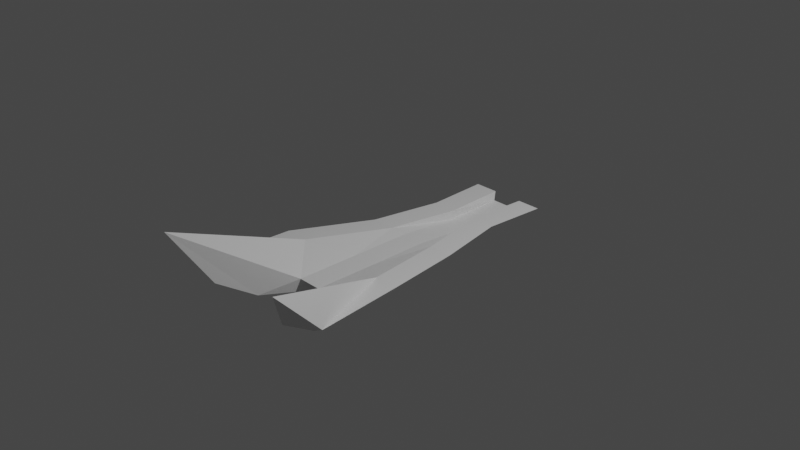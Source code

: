 # Source: board.blend  (saved by Blender 2.82.7; exported with 4.5.12 LTS)
import bpy
from mathutils import Matrix  # noqa: F401  (used for matrix-valued properties, if any)

bpy.ops.wm.read_factory_settings(use_empty=True)
scene = bpy.context.scene
scene.name = 'Scene'

# ---- collections
col_collection = bpy.data.collections.new('Collection'); scene.collection.children.link(col_collection)

# ---- materials (node trees are filled in below, after node groups)
mat_material = bpy.data.materials.new('Material')
mat_material.alpha_threshold = 0.0
mat_material.use_transparent_shadow = False
mat_material.line_color = (0.0, 0.0, 0.0, 1.0)

# ---- material node trees
mat_material.use_nodes = True; mat_material.node_tree.nodes.clear()
_N = mat_material.node_tree.nodes; _L = mat_material.node_tree.links
n0 = _N.new('ShaderNodeOutputMaterial'); n0.name = 'Material Output'; n0.location = (300, 300)
n1 = _N.new('ShaderNodeBsdfPrincipled'); n1.name = 'Principled BSDF'; n1.location = (10, 300)
n1.distribution = 'GGX'
n1.subsurface_method = 'BURLEY'
n1.inputs[2].default_value = 0.4
n1.inputs[3].default_value = 1.45
n1.inputs[27].default_value = (0.0, 0.0, 0.0, 1.0)
n1.inputs[28].default_value = 1.0
_L.new(n1.outputs[0], n0.inputs[0])
n0.is_active_output = True

# ---- world
world_world = bpy.data.worlds.new('World'); scene.world = world_world
world_world.use_nodes = True; world_world.node_tree.nodes.clear()
_N = world_world.node_tree.nodes; _L = world_world.node_tree.links
n0 = _N.new('ShaderNodeOutputWorld'); n0.name = 'World Output'; n0.location = (300, 300)
n1 = _N.new('ShaderNodeBackground'); n1.name = 'Background'; n1.location = (10, 300)
n1.inputs[0].default_value = (0.05088, 0.05088, 0.05088, 1.0)
_L.new(n1.outputs[0], n0.inputs[0])
n0.is_active_output = True
world_world.color = (0.05088, 0.05088, 0.05088)
world_world.use_sun_shadow = False
world_world.sun_shadow_jitter_overblur = 0.0

# ---- cameras
cam_camera = bpy.data.cameras.new('Camera')
cam_camera.clip_end = 100.0
cam_camera.ortho_scale = 7.314

# ---- lights
light_light = bpy.data.lights.new('Light', 'POINT')
light_light.transmission_factor = 0.0
light_light.energy = 1000.0
light_light.shadow_soft_size = 0.1
light_light.shadow_maximum_resolution = 0.006
light_light.use_absolute_resolution = True

# ---- meshes
me_cube = bpy.data.meshes.new('Cube')
me_cube.from_pydata([(0.4439, 1.654, -0.2748), (0.1112, 1.301, -0.4684), (0.8799, -1.749, -0.1789), (0.1112, -0.8832, -0.4684), (-0.4439, 1.654, -0.2748), (-0.1112, 1.301, -0.4684), (-0.8799, -1.749, -0.1789), (-0.1112, -0.8832, -0.4684), (0.0622, 1.301, -0.4684), (0.01317, 1.301, -0.4684), (-0.01317, 1.301, -0.4684), (-0.0622, 1.301, -0.4684), (0.8199, -2.217, 0.3159), (0.134, -1.182, -0.2975), (-0.134, -1.182, -0.2975), (-0.8199, -2.217, 0.3159), (-0.3062, -1.572, -0.4008), (-0.01317, -0.8832, -0.4684), (0.01317, -0.8832, -0.4684), (0.3062, -1.572, -0.4008), (-0.1759, 1.654, -0.2748), (-0.1315, 1.59, -0.3524), (0.1315, 1.59, -0.3524), (0.1759, 1.654, -0.2748), (-0.1112, 0.7551, -0.4684), (-0.1112, 0.209, -0.4684), (-0.1112, -0.3371, -0.4684), (0.4073, 0.9475, -0.2675), (0.5573, 0.1736, -0.2675), (0.8038, -0.7952, -0.1563), (-0.8038, -0.7952, -0.1563), (-0.5573, 0.1736, -0.2675), (-0.4073, 0.9475, -0.2675), (0.1112, -0.3371, -0.4684), (0.1112, 0.209, -0.4684), (0.1112, 0.7551, -0.4684), (-0.0622, 0.7551, -0.4684), (-0.0622, 0.209, -0.4684), (-0.0622, -0.3371, -0.4684), (-0.01317, 0.7551, -0.4684), (-0.01317, 0.209, -0.4684), (-0.01317, -0.3371, -0.4684), (0.01317, 0.7551, -0.4684), (0.01317, 0.209, -0.4684), (0.01317, -0.3371, -0.4684), (0.0622, 0.7551, -0.4684), (0.0622, 0.209, -0.4684), (0.0622, -0.3371, -0.4684), (0.1393, 0.9475, -0.2675), (0.2893, 0.1736, -0.2675), (0.5358, -0.7952, -0.1563), (0.1315, 0.8929, -0.3524), (0.134, 0.2115, -0.2975), (0.134, -0.4852, -0.2975), (-0.1315, 0.8929, -0.3524), (-0.134, 0.2115, -0.2975), (-0.134, -0.4852, -0.2975), (-0.1393, 0.9475, -0.2675), (-0.2893, 0.1736, -0.2675), (-0.5358, -0.7952, -0.1563), (0.2776, 1.478, -0.3716), (-0.5166, -1.909, -0.2234), (0.5166, -1.909, -0.2234), (-0.2776, 1.478, -0.3716), (-0.119, 1.478, -0.3716), (-0.07233, 1.445, -0.4104), (0.07233, 1.445, -0.4104), (0.119, 1.478, -0.3716), (0.2593, 0.8513, -0.3679), (0.3343, 0.1913, -0.368), (0.4575, -0.5662, -0.3123), (-0.4575, -0.5662, -0.3123), (-0.3343, 0.1913, -0.368), (-0.2593, 0.8513, -0.3679), (-0.6745, -1.684, -0.3088), (0.3625, 1.568, -0.3222), (0.6745, -1.684, -0.3088), (-0.3625, 1.568, -0.3222), (-0.1481, 1.568, -0.3222), (-0.1025, 1.519, -0.3808), (0.1025, 1.519, -0.3808), (0.1481, 1.568, -0.3222), (0.3349, 0.9004, -0.3166), (0.4482, 0.1823, -0.3167), (0.6344, -0.6831, -0.2326), (-0.6344, -0.6831, -0.2326), (-0.4482, 0.1823, -0.3167), (-0.3349, 0.9004, -0.3166)], [], [(74, 61, 15), (32, 77, 87), (33, 19, 47), (29, 76, 84), (23, 75, 81), (77, 20, 78), (78, 21, 79), (21, 80, 79), (22, 81, 80), (38, 7, 26), (41, 16, 38), (44, 17, 41), (47, 18, 44), (12, 19, 62), (19, 13, 18), (13, 17, 18), (14, 16, 17), (50, 13, 12), (56, 13, 53), (59, 14, 56), (21, 57, 54), (54, 58, 55), (58, 56, 55), (21, 51, 22), (54, 52, 51), (55, 53, 52), (22, 48, 23), (51, 49, 48), (49, 53, 50), (23, 27, 0), (27, 49, 28), (28, 50, 29), (8, 42, 9), (45, 43, 42), (46, 44, 43), (9, 39, 10), (42, 40, 39), (43, 41, 40), (10, 36, 11), (39, 37, 36), (40, 38, 37), (11, 24, 5), (36, 25, 24), (37, 26, 25), (75, 27, 82), (82, 28, 83), (28, 84, 83), (1, 45, 8), (35, 46, 45), (34, 47, 46), (74, 30, 85), (85, 31, 86), (31, 87, 86), (20, 32, 57), (32, 58, 57), (31, 59, 58), (72, 24, 25), (26, 72, 25), (7, 71, 26), (69, 33, 34), (35, 69, 34), (1, 68, 35), (66, 8, 9), (65, 9, 10), (11, 65, 10), (5, 64, 11), (67, 1, 8), (70, 3, 33), (73, 5, 24), (86, 73, 72), (71, 86, 72), (61, 85, 71), (83, 70, 69), (68, 83, 69), (60, 82, 68), (80, 67, 66), (79, 66, 65), (64, 79, 65), (63, 78, 64), (81, 60, 67), (84, 62, 70), (87, 63, 73), (15, 59, 6), (59, 30, 6), (7, 16, 61), (16, 15, 61), (6, 74, 15), (32, 4, 77), (33, 3, 19), (29, 2, 76), (23, 0, 75), (77, 4, 20), (78, 20, 21), (21, 22, 80), (22, 23, 81), (38, 16, 7), (41, 17, 16), (44, 18, 17), (47, 19, 18), (19, 3, 62), (62, 76, 12), (76, 2, 12), (19, 12, 13), (13, 14, 17), (14, 15, 16), (2, 29, 50), (50, 12, 2), (50, 53, 13), (56, 14, 13), (59, 15, 14), (21, 20, 57), (54, 57, 58), (58, 59, 56), (21, 54, 51), (54, 55, 52), (55, 56, 53), (22, 51, 48), (51, 52, 49), (49, 52, 53), (23, 48, 27), (27, 48, 49), (28, 49, 50), (8, 45, 42), (45, 46, 43), (46, 47, 44), (9, 42, 39), (42, 43, 40), (43, 44, 41), (10, 39, 36), (39, 40, 37), (40, 41, 38), (11, 36, 24), (36, 37, 25), (37, 38, 26), (75, 0, 27), (82, 27, 28), (28, 29, 84), (1, 35, 45), (35, 34, 46), (34, 33, 47), (74, 6, 30), (85, 30, 31), (31, 32, 87), (20, 4, 32), (32, 31, 58), (31, 30, 59), (72, 73, 24), (26, 71, 72), (7, 61, 71), (69, 70, 33), (35, 68, 69), (1, 60, 68), (66, 67, 8), (65, 66, 9), (11, 64, 65), (5, 63, 64), (67, 60, 1), (70, 62, 3), (73, 63, 5), (86, 87, 73), (71, 85, 86), (61, 74, 85), (83, 84, 70), (68, 82, 83), (60, 75, 82), (80, 81, 67), (79, 80, 66), (64, 78, 79), (63, 77, 78), (81, 75, 60), (84, 76, 62), (87, 77, 63)])
_uv = me_cube.uv_layers.new(name='UVMap')
_uv.uv.foreach_set('vector', [0.5638, 1.0, 0.5, 1.0, 0.625, 0.95, 0.625, 0.1875, 0.5638, 0.25, 0.5638, 0.1875, 0.375, 0.6875, 0.325, 0.75, 0.325, 0.6875, 0.625, 0.6875, 0.5638, 0.75, 0.5638, 0.6875, 0.625, 0.45, 0.5638, 0.5, 0.5638, 0.45, 0.5638, 0.25, 0.625, 0.3, 0.5638, 0.3, 0.5638, 0.3, 0.625, 0.35, 0.5638, 0.35, 0.625, 0.35, 0.5638, 0.4, 0.5638, 0.35, 0.625, 0.4, 0.5638, 0.45, 0.5638, 0.4, 0.175, 0.6875, 0.125, 0.75, 0.125, 0.6875, 0.225, 0.6875, 0.175, 0.75, 0.175, 0.6875, 0.275, 0.6875, 0.225, 0.75, 0.225, 0.6875, 0.325, 0.6875, 0.275, 0.75, 0.275, 0.6875, 0.625, 0.8, 0.375, 0.8, 0.5, 0.75, 0.375, 0.8, 0.625, 0.85, 0.375, 0.85, 0.625, 0.85, 0.375, 0.9, 0.375, 0.85, 0.625, 0.9, 0.375, 0.95, 0.375, 0.9, 0.675, 0.6875, 0.725, 0.75, 0.675, 0.75, 0.775, 0.6875, 0.725, 0.75, 0.725, 0.6875, 0.825, 0.6875, 0.775, 0.75, 0.775, 0.6875, 0.775, 0.5, 0.825, 0.5625, 0.775, 0.5625, 0.775, 0.5625, 0.825, 0.625, 0.775, 0.625, 0.825, 0.625, 0.775, 0.6875, 0.775, 0.625, 0.775, 0.5, 0.725, 0.5625, 0.725, 0.5, 0.775, 0.5625, 0.725, 0.625, 0.725, 0.5625, 0.775, 0.625, 0.725, 0.6875, 0.725, 0.625, 0.725, 0.5, 0.675, 0.5625, 0.675, 0.5, 0.725, 0.5625, 0.675, 0.625, 0.675, 0.5625, 0.675, 0.625, 0.725, 0.6875, 0.675, 0.6875, 0.675, 0.5, 0.625, 0.5625, 0.625, 0.5, 0.625, 0.5625, 0.675, 0.625, 0.625, 0.625, 0.625, 0.625, 0.675, 0.6875, 0.625, 0.6875, 0.325, 0.5, 0.275, 0.5625, 0.275, 0.5, 0.325, 0.5625, 0.275, 0.625, 0.275, 0.5625, 0.325, 0.625, 0.275, 0.6875, 0.275, 0.625, 0.275, 0.5, 0.225, 0.5625, 0.225, 0.5, 0.275, 0.5625, 0.225, 0.625, 0.225, 0.5625, 0.275, 0.625, 0.225, 0.6875, 0.225, 0.625, 0.225, 0.5, 0.175, 0.5625, 0.175, 0.5, 0.225, 0.5625, 0.175, 0.625, 0.175, 0.5625, 0.225, 0.625, 0.175, 0.6875, 0.175, 0.625, 0.175, 0.5, 0.125, 0.5625, 0.125, 0.5, 0.175, 0.5625, 0.125, 0.625, 0.125, 0.5625, 0.175, 0.625, 0.125, 0.6875, 0.125, 0.625, 0.5638, 0.5, 0.625, 0.5625, 0.5638, 0.5625, 0.5638, 0.5625, 0.625, 0.625, 0.5638, 0.625, 0.625, 0.625, 0.5638, 0.6875, 0.5638, 0.625, 0.375, 0.5, 0.325, 0.5625, 0.325, 0.5, 0.375, 0.5625, 0.325, 0.625, 0.325, 0.5625, 0.375, 0.625, 0.325, 0.6875, 0.325, 0.625, 0.5638, 0.0, 0.625, 0.0625, 0.5638, 0.0625, 0.5638, 0.0625, 0.625, 0.125, 0.5638, 0.125, 0.625, 0.125, 0.5638, 0.1875, 0.5638, 0.125, 0.825, 0.5, 0.875, 0.5625, 0.825, 0.5625, 0.875, 0.5625, 0.825, 0.625, 0.825, 0.5625, 0.875, 0.625, 0.825, 0.6875, 0.825, 0.625, 0.5, 0.125, 0.375, 0.1875, 0.375, 0.125, 0.375, 0.0625, 0.5, 0.125, 0.375, 0.125, 0.375, 0.0, 0.5, 0.0625, 0.375, 0.0625, 0.5, 0.625, 0.375, 0.6875, 0.375, 0.625, 0.375, 0.5625, 0.5, 0.625, 0.375, 0.625, 0.375, 0.5, 0.5, 0.5625, 0.375, 0.5625, 0.5, 0.4, 0.375, 0.45, 0.375, 0.4, 0.5, 0.35, 0.375, 0.4, 0.375, 0.35, 0.375, 0.3, 0.5, 0.35, 0.375, 0.35, 0.375, 0.25, 0.5, 0.3, 0.375, 0.3, 0.5, 0.45, 0.375, 0.5, 0.375, 0.45, 0.5, 0.6875, 0.375, 0.75, 0.375, 0.6875, 0.5, 0.1875, 0.375, 0.25, 0.375, 0.1875, 0.5638, 0.125, 0.5, 0.1875, 0.5, 0.125, 0.5, 0.0625, 0.5638, 0.125, 0.5, 0.125, 0.5, 0.0, 0.5638, 0.0625, 0.5, 0.0625, 0.5638, 0.625, 0.5, 0.6875, 0.5, 0.625, 0.5, 0.5625, 0.5638, 0.625, 0.5, 0.625, 0.5, 0.5, 0.5638, 0.5625, 0.5, 0.5625, 0.5638, 0.4, 0.5, 0.45, 0.5, 0.4, 0.5638, 0.35, 0.5, 0.4, 0.5, 0.35, 0.5, 0.3, 0.5638, 0.35, 0.5, 0.35, 0.5, 0.25, 0.5638, 0.3, 0.5, 0.3, 0.5638, 0.45, 0.5, 0.5, 0.5, 0.45, 0.5638, 0.6875, 0.5, 0.75, 0.5, 0.6875, 0.5638, 0.1875, 0.5, 0.25, 0.5, 0.1875, 0.825, 0.75, 0.825, 0.6875, 0.875, 0.75, 0.825, 0.6875, 0.875, 0.6875, 0.875, 0.75, 0.375, 1.0, 0.375, 0.95, 0.5, 1.0, 0.375, 0.95, 0.625, 0.95, 0.5, 1.0, 0.625, 1.0, 0.5638, 1.0, 0.625, 0.95, 0.625, 0.1875, 0.625, 0.25, 0.5638, 0.25, 0.375, 0.6875, 0.375, 0.75, 0.325, 0.75, 0.625, 0.6875, 0.625, 0.75, 0.5638, 0.75, 0.625, 0.45, 0.625, 0.5, 0.5638, 0.5, 0.5638, 0.25, 0.625, 0.25, 0.625, 0.3, 0.5638, 0.3, 0.625, 0.3, 0.625, 0.35, 0.625, 0.35, 0.625, 0.4, 0.5638, 0.4, 0.625, 0.4, 0.625, 0.45, 0.5638, 0.45, 0.175, 0.6875, 0.175, 0.75, 0.125, 0.75, 0.225, 0.6875, 0.225, 0.75, 0.175, 0.75, 0.275, 0.6875, 0.275, 0.75, 0.225, 0.75, 0.325, 0.6875, 0.325, 0.75, 0.275, 0.75, 0.375, 0.8, 0.375, 0.75, 0.5, 0.75, 0.5, 0.75, 0.5638, 0.75, 0.625, 0.8, 0.5638, 0.75, 0.625, 0.75, 0.625, 0.8, 0.375, 0.8, 0.625, 0.8, 0.625, 0.85, 0.625, 0.85, 0.625, 0.9, 0.375, 0.9, 0.625, 0.9, 0.625, 0.95, 0.375, 0.95, 0.625, 0.75, 0.625, 0.6875, 0.675, 0.6875, 0.675, 0.6875, 0.675, 0.75, 0.625, 0.75, 0.675, 0.6875, 0.725, 0.6875, 0.725, 0.75, 0.775, 0.6875, 0.775, 0.75, 0.725, 0.75, 0.825, 0.6875, 0.825, 0.75, 0.775, 0.75, 0.775, 0.5, 0.825, 0.5, 0.825, 0.5625, 0.775, 0.5625, 0.825, 0.5625, 0.825, 0.625, 0.825, 0.625, 0.825, 0.6875, 0.775, 0.6875, 0.775, 0.5, 0.775, 0.5625, 0.725, 0.5625, 0.775, 0.5625, 0.775, 0.625, 0.725, 0.625, 0.775, 0.625, 0.775, 0.6875, 0.725, 0.6875, 0.725, 0.5, 0.725, 0.5625, 0.675, 0.5625, 0.725, 0.5625, 0.725, 0.625, 0.675, 0.625, 0.675, 0.625, 0.725, 0.625, 0.725, 0.6875, 0.675, 0.5, 0.675, 0.5625, 0.625, 0.5625, 0.625, 0.5625, 0.675, 0.5625, 0.675, 0.625, 0.625, 0.625, 0.675, 0.625, 0.675, 0.6875, 0.325, 0.5, 0.325, 0.5625, 0.275, 0.5625, 0.325, 0.5625, 0.325, 0.625, 0.275, 0.625, 0.325, 0.625, 0.325, 0.6875, 0.275, 0.6875, 0.275, 0.5, 0.275, 0.5625, 0.225, 0.5625, 0.275, 0.5625, 0.275, 0.625, 0.225, 0.625, 0.275, 0.625, 0.275, 0.6875, 0.225, 0.6875, 0.225, 0.5, 0.225, 0.5625, 0.175, 0.5625, 0.225, 0.5625, 0.225, 0.625, 0.175, 0.625, 0.225, 0.625, 0.225, 0.6875, 0.175, 0.6875, 0.175, 0.5, 0.175, 0.5625, 0.125, 0.5625, 0.175, 0.5625, 0.175, 0.625, 0.125, 0.625, 0.175, 0.625, 0.175, 0.6875, 0.125, 0.6875, 0.5638, 0.5, 0.625, 0.5, 0.625, 0.5625, 0.5638, 0.5625, 0.625, 0.5625, 0.625, 0.625, 0.625, 0.625, 0.625, 0.6875, 0.5638, 0.6875, 0.375, 0.5, 0.375, 0.5625, 0.325, 0.5625, 0.375, 0.5625, 0.375, 0.625, 0.325, 0.625, 0.375, 0.625, 0.375, 0.6875, 0.325, 0.6875, 0.5638, 0.0, 0.625, 0.0, 0.625, 0.0625, 0.5638, 0.0625, 0.625, 0.0625, 0.625, 0.125, 0.625, 0.125, 0.625, 0.1875, 0.5638, 0.1875, 0.825, 0.5, 0.875, 0.5, 0.875, 0.5625, 0.875, 0.5625, 0.875, 0.625, 0.825, 0.625, 0.875, 0.625, 0.875, 0.6875, 0.825, 0.6875, 0.5, 0.125, 0.5, 0.1875, 0.375, 0.1875, 0.375, 0.0625, 0.5, 0.0625, 0.5, 0.125, 0.375, 0.0, 0.5, 0.0, 0.5, 0.0625, 0.5, 0.625, 0.5, 0.6875, 0.375, 0.6875, 0.375, 0.5625, 0.5, 0.5625, 0.5, 0.625, 0.375, 0.5, 0.5, 0.5, 0.5, 0.5625, 0.5, 0.4, 0.5, 0.45, 0.375, 0.45, 0.5, 0.35, 0.5, 0.4, 0.375, 0.4, 0.375, 0.3, 0.5, 0.3, 0.5, 0.35, 0.375, 0.25, 0.5, 0.25, 0.5, 0.3, 0.5, 0.45, 0.5, 0.5, 0.375, 0.5, 0.5, 0.6875, 0.5, 0.75, 0.375, 0.75, 0.5, 0.1875, 0.5, 0.25, 0.375, 0.25, 0.5638, 0.125, 0.5638, 0.1875, 0.5, 0.1875, 0.5, 0.0625, 0.5638, 0.0625, 0.5638, 0.125, 0.5, 0.0, 0.5638, 0.0, 0.5638, 0.0625, 0.5638, 0.625, 0.5638, 0.6875, 0.5, 0.6875, 0.5, 0.5625, 0.5638, 0.5625, 0.5638, 0.625, 0.5, 0.5, 0.5638, 0.5, 0.5638, 0.5625, 0.5638, 0.4, 0.5638, 0.45, 0.5, 0.45, 0.5638, 0.35, 0.5638, 0.4, 0.5, 0.4, 0.5, 0.3, 0.5638, 0.3, 0.5638, 0.35, 0.5, 0.25, 0.5638, 0.25, 0.5638, 0.3, 0.5638, 0.45, 0.5638, 0.5, 0.5, 0.5, 0.5638, 0.6875, 0.5638, 0.75, 0.5, 0.75, 0.5638, 0.1875, 0.5638, 0.25, 0.5, 0.25])
me_cube.materials.append(mat_material)
me_cube.use_remesh_preserve_volume = False
me_cube.use_remesh_preserve_attributes = False
me_cube.use_mirror_x = True
me_cube.update()

# ---- objects
ob_cube = bpy.data.objects.new('Cube', me_cube)
ob_light = bpy.data.objects.new('Light', light_light)
ob_camera = bpy.data.objects.new('Camera', cam_camera)

# ---- transforms, parenting, visibility, modifiers, constraints
ob_cube.location = (0.0, 0.0, 0.0)
ob_cube.scale = (-1.0, 1.0, 1.0)
ob_cube.lock_rotations_4d = False
ob_cube.empty_display_type = 'ARROWS'
ob_cube.lineart.crease_threshold = 0.0
ob_cube.use_mesh_mirror_x = True
ob_light.location = (4.076, 1.005, 5.904)
ob_light.rotation_euler = (0.6503, 0.05522, 1.866)
ob_light.lock_rotations_4d = False
ob_light.empty_display_type = 'ARROWS'
ob_light.color = (0.0, 0.0, 0.0, 0.0)
ob_light.lineart.crease_threshold = 0.0
ob_camera.location = (7.359, -6.926, 4.958)
ob_camera.rotation_euler = (1.109, 0.0, 0.8149)
ob_camera.lock_rotations_4d = False
ob_camera.empty_display_type = 'ARROWS'
ob_camera.color = (0.0, 0.0, 0.0, 0.0)
ob_camera.display_type = 'WIRE'
ob_camera.lineart.crease_threshold = 0.0

# ---- collection membership
col_collection.objects.link(ob_cube)
col_collection.objects.link(ob_light)
col_collection.objects.link(ob_camera)

# ---- scene / render settings (as saved in the file)
scene.camera = ob_camera
scene.frame_start = 1; scene.frame_end = 250; scene.frame_set(44)
scene.render.engine = 'BLENDER_EEVEE_NEXT'
scene.cycles.use_denoising = False
scene.cycles.samples = 128
scene.cycles.sampling_pattern = 'TABULATED_SOBOL'
scene.cycles.use_adaptive_sampling = False
scene.cycles.use_light_tree = False
scene.view_settings.view_transform = 'Filmic'
bpy.context.view_layer.update()
